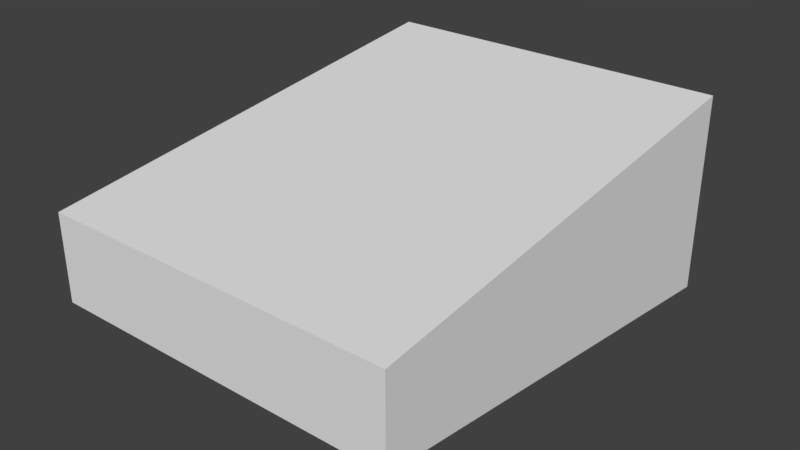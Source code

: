 # Source: capsule.blend  (saved by Blender 2.79.0; exported with 4.5.12 LTS)
import bpy
from mathutils import Matrix  # noqa: F401  (used for matrix-valued properties, if any)

bpy.ops.wm.read_factory_settings(use_empty=True)
scene = bpy.context.scene
scene.name = 'Scene'

# ---- collections
col_collection_1 = bpy.data.collections.new('Collection 1'); scene.collection.children.link(col_collection_1)

# ---- materials (node trees are filled in below, after node groups)
mat_material = bpy.data.materials.new('Material')
mat_material.alpha_threshold = 0.0
mat_material.use_transparent_shadow = False
mat_material.roughness = 0.5
mat_material.line_color = (0.0, 0.0, 0.0, 1.0)

# ---- material node trees

# ---- world
world_world = bpy.data.worlds.new('World'); scene.world = world_world
world_world.color = (0.05088, 0.05088, 0.05088)
world_world.use_sun_shadow = False
world_world.sun_shadow_jitter_overblur = 0.0
world_world.cycles.sampling_method = 'MANUAL'

# ---- meshes
me_gennarino = bpy.data.meshes.new('gennarino')
me_gennarino.from_pydata([(0.1822, 0.2339, -0.1022), (-0.1822, 0.2339, -0.1022), (-0.1822, 0.2339, 0.1022), (0.1822, 0.2339, 0.1022), (0.1822, -0.2339, -0.04452), (-0.1822, -0.2339, -0.04452), (-0.1822, -0.2339, 0.04452), (0.1822, -0.2339, 0.04452)], [], [(0, 1, 2, 3), (4, 7, 6, 5), (0, 4, 5, 1), (1, 5, 6, 2), (2, 6, 7, 3), (4, 0, 3, 7)])
me_gennarino.materials.append(mat_material)
me_gennarino.use_remesh_preserve_volume = False
me_gennarino.use_remesh_preserve_attributes = False
me_gennarino.use_mirror_vertex_groups = False
me_gennarino.update()

# ---- objects
ob_gennarino = bpy.data.objects.new('gennarino', me_gennarino)

# ---- transforms, parenting, visibility, modifiers, constraints
ob_gennarino.location = (0.0, 0.0, 0.0)
ob_gennarino.lock_rotations_4d = False
ob_gennarino.empty_display_type = 'ARROWS'
ob_gennarino.lineart.crease_threshold = 0.0

# ---- collection membership
col_collection_1.objects.link(ob_gennarino)

# ---- scene / render settings (as saved in the file)
scene.frame_start = 1; scene.frame_end = 250; scene.frame_set(1)
scene.render.engine = 'BLENDER_EEVEE_NEXT'
scene.render.resolution_percentage = 50
scene.render.dither_intensity = 0.0
scene.cycles.use_denoising = False
scene.cycles.samples = 128
scene.cycles.sampling_pattern = 'TABULATED_SOBOL'
scene.cycles.use_adaptive_sampling = False
scene.cycles.use_light_tree = False
scene.cycles.blur_glossy = 0.0
scene.cycles.sample_clamp_indirect = 0.0
scene.view_settings.view_transform = 'Standard'
bpy.context.view_layer.update()

# ---- added for rendering (the .blend has no active camera and no usable light): camera, sun
cam_auto = bpy.data.cameras.new('AutoCamera')
cam_auto.lens = 50.0
cam_auto.sensor_width = 36.0
cam_auto.clip_end = 1000.0
ob_auto_camera = bpy.data.objects.new('AutoCamera', cam_auto)
scene.collection.objects.link(ob_auto_camera)
ob_auto_camera.location = (0.58031, -0.696373, 0.464248)
ob_auto_camera.rotation_euler = (1.09748, -7.21219e-08, 0.694738)
scene.camera = ob_auto_camera
light_auto_sun = bpy.data.lights.new('AutoSun', 'SUN')
light_auto_sun.energy = 3.0
light_auto_sun.angle = 0.0523599
ob_auto_sun = bpy.data.objects.new('AutoSun', light_auto_sun)
scene.collection.objects.link(ob_auto_sun)
ob_auto_sun.rotation_euler = (0.872665, 0.174533, 0.523599)
bpy.context.view_layer.update()
